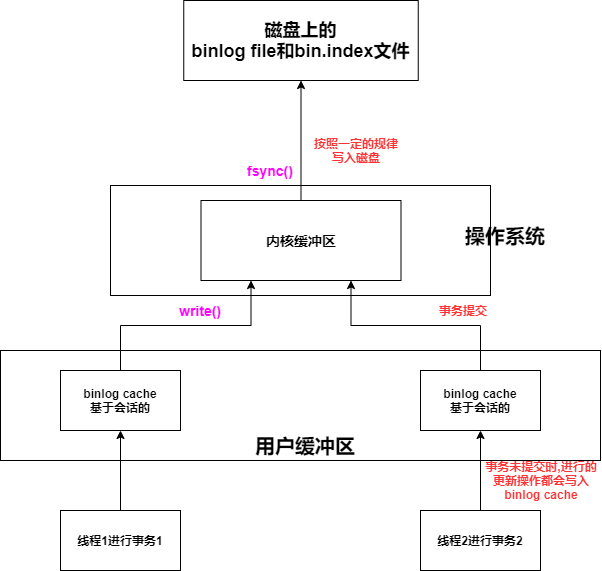

The diagram above was exported from draw.io. Its source (the exported page's mxGraphModel, read from the mxfile embedded in the PNG):
<mxGraphModel dx="1024" dy="592" grid="1" gridSize="10" guides="1" tooltips="1" connect="1" arrows="1" fold="1" page="1" pageScale="1" pageWidth="827" pageHeight="1169" math="0" shadow="0">
  <root>
    <mxCell id="0" />
    <mxCell id="1" parent="0" />
    <mxCell id="EhPEvgHHcH_-mpqI2fuN-1" value="" style="rounded=0;whiteSpace=wrap;html=1;" vertex="1" parent="1">
      <mxGeometry x="240" y="275" width="380" height="110" as="geometry" />
    </mxCell>
    <mxCell id="CoPgvKjMp5qCPNXrElfu-1" value="" style="rounded=0;whiteSpace=wrap;html=1;" parent="1" vertex="1">
      <mxGeometry x="130" y="440" width="600" height="110" as="geometry" />
    </mxCell>
    <mxCell id="CoPgvKjMp5qCPNXrElfu-9" style="edgeStyle=orthogonalEdgeStyle;rounded=0;orthogonalLoop=1;jettySize=auto;html=1;exitX=0.5;exitY=0;exitDx=0;exitDy=0;entryX=0.5;entryY=1;entryDx=0;entryDy=0;" parent="1" source="CoPgvKjMp5qCPNXrElfu-2" target="CoPgvKjMp5qCPNXrElfu-4" edge="1">
      <mxGeometry relative="1" as="geometry" />
    </mxCell>
    <mxCell id="CoPgvKjMp5qCPNXrElfu-2" value="&lt;b&gt;线程1进行事务1&lt;/b&gt;" style="rounded=0;whiteSpace=wrap;html=1;" parent="1" vertex="1">
      <mxGeometry x="190" y="600" width="120" height="60" as="geometry" />
    </mxCell>
    <mxCell id="CoPgvKjMp5qCPNXrElfu-11" style="edgeStyle=orthogonalEdgeStyle;rounded=0;orthogonalLoop=1;jettySize=auto;html=1;exitX=0.5;exitY=0;exitDx=0;exitDy=0;" parent="1" source="CoPgvKjMp5qCPNXrElfu-3" target="CoPgvKjMp5qCPNXrElfu-5" edge="1">
      <mxGeometry relative="1" as="geometry" />
    </mxCell>
    <mxCell id="CoPgvKjMp5qCPNXrElfu-3" value="&lt;b&gt;线程2进行事务2&lt;/b&gt;" style="rounded=0;whiteSpace=wrap;html=1;" parent="1" vertex="1">
      <mxGeometry x="550" y="600" width="120" height="60" as="geometry" />
    </mxCell>
    <mxCell id="CoPgvKjMp5qCPNXrElfu-14" style="edgeStyle=orthogonalEdgeStyle;rounded=0;orthogonalLoop=1;jettySize=auto;html=1;exitX=0.5;exitY=0;exitDx=0;exitDy=0;entryX=0.25;entryY=1;entryDx=0;entryDy=0;" parent="1" source="CoPgvKjMp5qCPNXrElfu-4" target="CoPgvKjMp5qCPNXrElfu-12" edge="1">
      <mxGeometry relative="1" as="geometry" />
    </mxCell>
    <mxCell id="CoPgvKjMp5qCPNXrElfu-4" value="&lt;b&gt;binlog cache&lt;br&gt;基于会话的&lt;/b&gt;" style="rounded=0;whiteSpace=wrap;html=1;" parent="1" vertex="1">
      <mxGeometry x="190" y="460" width="120" height="60" as="geometry" />
    </mxCell>
    <mxCell id="CoPgvKjMp5qCPNXrElfu-13" style="edgeStyle=orthogonalEdgeStyle;rounded=0;orthogonalLoop=1;jettySize=auto;html=1;exitX=0.5;exitY=0;exitDx=0;exitDy=0;entryX=0.75;entryY=1;entryDx=0;entryDy=0;" parent="1" source="CoPgvKjMp5qCPNXrElfu-5" target="CoPgvKjMp5qCPNXrElfu-12" edge="1">
      <mxGeometry relative="1" as="geometry" />
    </mxCell>
    <mxCell id="CoPgvKjMp5qCPNXrElfu-5" value="&lt;b&gt;binlog cache&lt;br&gt;基于会话的&lt;/b&gt;" style="rounded=0;whiteSpace=wrap;html=1;" parent="1" vertex="1">
      <mxGeometry x="550" y="460" width="120" height="60" as="geometry" />
    </mxCell>
    <mxCell id="CoPgvKjMp5qCPNXrElfu-6" value="&lt;b&gt;&lt;font style=&quot;font-size: 20px&quot;&gt;用户缓冲区&lt;/font&gt;&lt;/b&gt;" style="text;html=1;strokeColor=none;fillColor=none;align=center;verticalAlign=middle;whiteSpace=wrap;rounded=0;" parent="1" vertex="1">
      <mxGeometry x="375" y="530" width="120" height="10" as="geometry" />
    </mxCell>
    <mxCell id="CoPgvKjMp5qCPNXrElfu-7" value="&lt;b style=&quot;font-size: 18px&quot;&gt;磁盘上的&lt;br&gt;binlog file和bin.index文件&lt;/b&gt;" style="rounded=0;whiteSpace=wrap;html=1;" parent="1" vertex="1">
      <mxGeometry x="313.25" y="90" width="234.5" height="80" as="geometry" />
    </mxCell>
    <mxCell id="CoPgvKjMp5qCPNXrElfu-10" value="&lt;b&gt;&lt;font color=&quot;#ff3333&quot;&gt;事务未提交时,进行的更新操作都会写入binlog cache&lt;/font&gt;&lt;/b&gt;" style="text;html=1;strokeColor=none;fillColor=none;align=center;verticalAlign=middle;whiteSpace=wrap;rounded=0;" parent="1" vertex="1">
      <mxGeometry x="611" y="560" width="120" height="20" as="geometry" />
    </mxCell>
    <mxCell id="CoPgvKjMp5qCPNXrElfu-16" style="edgeStyle=orthogonalEdgeStyle;rounded=0;orthogonalLoop=1;jettySize=auto;html=1;exitX=0.5;exitY=0;exitDx=0;exitDy=0;entryX=0.5;entryY=1;entryDx=0;entryDy=0;" parent="1" source="CoPgvKjMp5qCPNXrElfu-12" target="CoPgvKjMp5qCPNXrElfu-7" edge="1">
      <mxGeometry relative="1" as="geometry" />
    </mxCell>
    <mxCell id="CoPgvKjMp5qCPNXrElfu-12" value="&lt;b&gt;&lt;font style=&quot;font-size: 14px&quot;&gt;内核缓冲区&lt;/font&gt;&lt;/b&gt;" style="rounded=0;whiteSpace=wrap;html=1;" parent="1" vertex="1">
      <mxGeometry x="330.5" y="290" width="200" height="80" as="geometry" />
    </mxCell>
    <mxCell id="_HUaakxYJKOGgU2DI3o6-1" value="&lt;font color=&quot;#ff3333&quot;&gt;&lt;b&gt;事务提交&lt;/b&gt;&lt;/font&gt;" style="text;html=1;strokeColor=none;fillColor=none;align=center;verticalAlign=middle;whiteSpace=wrap;rounded=0;" parent="1" vertex="1">
      <mxGeometry x="547.75" y="390" width="89.5" height="20" as="geometry" />
    </mxCell>
    <mxCell id="_HUaakxYJKOGgU2DI3o6-2" value="&lt;b&gt;&lt;font color=&quot;#ff3333&quot;&gt;按照一定的规律写入磁盘&lt;/font&gt;&lt;/b&gt;" style="text;html=1;strokeColor=none;fillColor=none;align=center;verticalAlign=middle;whiteSpace=wrap;rounded=0;" parent="1" vertex="1">
      <mxGeometry x="441" y="230" width="89.5" height="20" as="geometry" />
    </mxCell>
    <mxCell id="iGZRfdtpo-TBdPyyedal-1" value="&lt;b&gt;&lt;font style=&quot;font-size: 14px&quot; color=&quot;#ff00ff&quot;&gt;write()&lt;/font&gt;&lt;/b&gt;" style="text;html=1;strokeColor=none;fillColor=none;align=center;verticalAlign=middle;whiteSpace=wrap;rounded=0;" parent="1" vertex="1">
      <mxGeometry x="310" y="390" width="40" height="20" as="geometry" />
    </mxCell>
    <mxCell id="iGZRfdtpo-TBdPyyedal-3" value="&lt;b&gt;&lt;font style=&quot;font-size: 14px&quot; color=&quot;#ff00ff&quot;&gt;fsync()&lt;/font&gt;&lt;/b&gt;" style="text;html=1;strokeColor=none;fillColor=none;align=center;verticalAlign=middle;whiteSpace=wrap;rounded=0;" parent="1" vertex="1">
      <mxGeometry x="380" y="250" width="40" height="20" as="geometry" />
    </mxCell>
    <mxCell id="EhPEvgHHcH_-mpqI2fuN-2" value="&lt;b&gt;&lt;font style=&quot;font-size: 20px&quot;&gt;操作系统&lt;/font&gt;&lt;/b&gt;" style="text;html=1;strokeColor=none;fillColor=none;align=center;verticalAlign=middle;whiteSpace=wrap;rounded=0;" vertex="1" parent="1">
      <mxGeometry x="590" y="320" width="90" height="10" as="geometry" />
    </mxCell>
  </root>
</mxGraphModel>